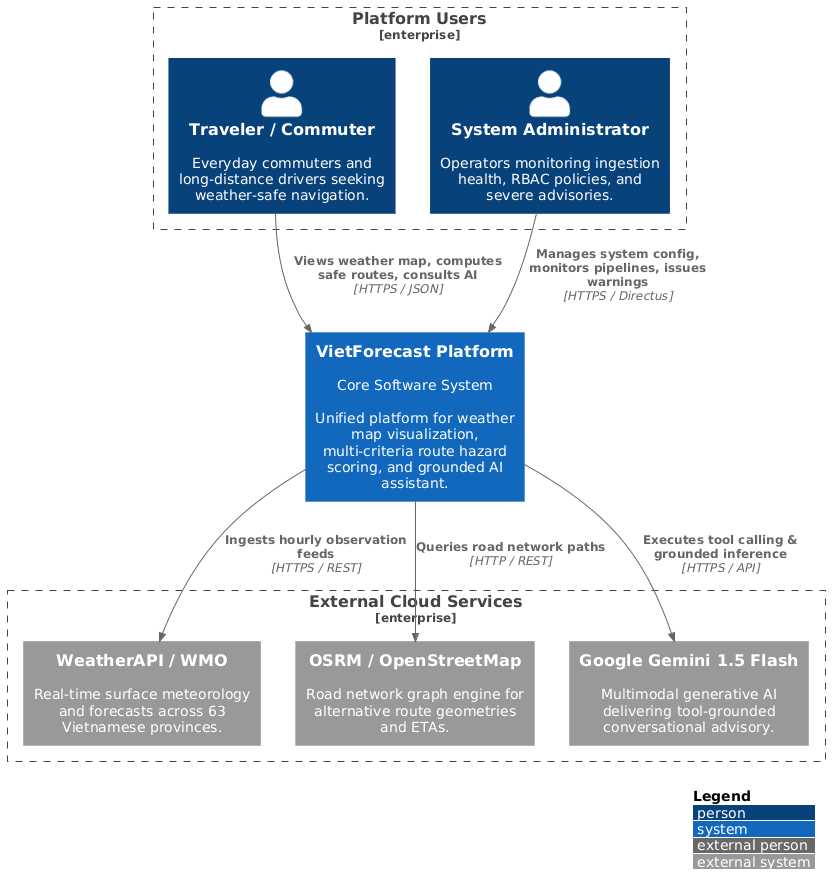

The diagram above was rendered by PlantUML. Its source (embedded in the PNG):
@startuml
!include <C4/C4_Context>

LAYOUT_WITH_LEGEND()

skinparam defaultFontName "Helvetica"
skinparam wrapWidth 220
skinparam maxMessageSize 160

Enterprise_Boundary(users_bound, "Platform Users") {
    Person(traveler, "Traveler / Commuter", "Everyday commuters and long-distance drivers seeking weather-safe navigation.")
    Person(admin, "System Administrator", "Operators monitoring ingestion health, RBAC policies, and severe advisories.")
}

System(vietforecast, "VietForecast Platform", "Core Software System\n\nUnified platform for weather map visualization, multi-criteria route hazard scoring, and grounded AI assistant.")

Enterprise_Boundary(ext_bound, "External Cloud Services") {
    System_Ext(weather, "WeatherAPI / WMO", "Real-time surface meteorology and forecasts across 63 Vietnamese provinces.")
    System_Ext(osrm, "OSRM / OpenStreetMap", "Road network graph engine for alternative route geometries and ETAs.")
    System_Ext(gemini, "Google Gemini 1.5 Flash", "Multimodal generative AI delivering tool-grounded conversational advisory.")
}

Rel(traveler, vietforecast, "Views weather map, computes safe routes, consults AI", "HTTPS / JSON")
Rel(admin, vietforecast, "Manages system config, monitors pipelines, issues warnings", "HTTPS / Directus")

Rel_D(vietforecast, weather, "Ingests hourly observation feeds", "HTTPS / REST")
Rel_D(vietforecast, osrm, "Queries road network paths", "HTTP / REST")
Rel_D(vietforecast, gemini, "Executes tool calling & grounded inference", "HTTPS / API")
@enduml